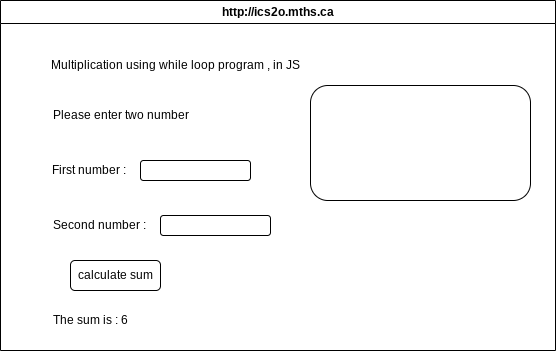

The diagram above was exported from draw.io. Its source (the exported page's mxGraphModel, read from the mxfile embedded in the PNG):
<mxGraphModel dx="772" dy="346" grid="1" gridSize="10" guides="1" tooltips="1" connect="1" arrows="1" fold="1" page="1" pageScale="1" pageWidth="850" pageHeight="1100" math="0" shadow="0">
  <root>
    <mxCell id="0" />
    <mxCell id="1" parent="0" />
    <mxCell id="7" value="http://ics2o.mths.ca" style="swimlane;whiteSpace=wrap;html=1;" parent="1" vertex="1">
      <mxGeometry x="45" y="40" width="555" height="350" as="geometry" />
    </mxCell>
    <mxCell id="9" value="Multiplication using while loop program , in JS" style="text;html=1;align=center;verticalAlign=middle;resizable=0;points=[];autosize=1;strokeColor=none;fillColor=none;" parent="7" vertex="1">
      <mxGeometry x="40" y="50" width="270" height="30" as="geometry" />
    </mxCell>
    <mxCell id="10" value="Please enter two number" style="text;html=1;align=center;verticalAlign=middle;resizable=0;points=[];autosize=1;strokeColor=none;fillColor=none;" parent="7" vertex="1">
      <mxGeometry x="40" y="100" width="160" height="30" as="geometry" />
    </mxCell>
    <mxCell id="11" value="First number :&amp;nbsp;" style="text;html=1;align=center;verticalAlign=middle;resizable=0;points=[];autosize=1;strokeColor=none;fillColor=none;" parent="7" vertex="1">
      <mxGeometry x="40" y="155" width="100" height="30" as="geometry" />
    </mxCell>
    <mxCell id="12" value="Second number :&amp;nbsp;" style="text;html=1;align=center;verticalAlign=middle;resizable=0;points=[];autosize=1;strokeColor=none;fillColor=none;" parent="7" vertex="1">
      <mxGeometry x="40" y="210" width="120" height="30" as="geometry" />
    </mxCell>
    <mxCell id="13" value="" style="rounded=1;whiteSpace=wrap;html=1;" parent="7" vertex="1">
      <mxGeometry x="140" y="160" width="110" height="20" as="geometry" />
    </mxCell>
    <mxCell id="14" value="" style="rounded=1;whiteSpace=wrap;html=1;" parent="7" vertex="1">
      <mxGeometry x="160" y="215" width="110" height="20" as="geometry" />
    </mxCell>
    <mxCell id="15" value="calculate sum" style="rounded=1;whiteSpace=wrap;html=1;" parent="7" vertex="1">
      <mxGeometry x="70" y="260" width="90" height="30" as="geometry" />
    </mxCell>
    <mxCell id="16" value="The sum is : 6" style="text;html=1;align=center;verticalAlign=middle;resizable=0;points=[];autosize=1;strokeColor=none;fillColor=none;" parent="7" vertex="1">
      <mxGeometry x="40" y="305" width="100" height="30" as="geometry" />
    </mxCell>
    <mxCell id="17" value="" style="rounded=1;whiteSpace=wrap;html=1;" parent="7" vertex="1">
      <mxGeometry x="310" y="85" width="220" height="115" as="geometry" />
    </mxCell>
  </root>
</mxGraphModel>